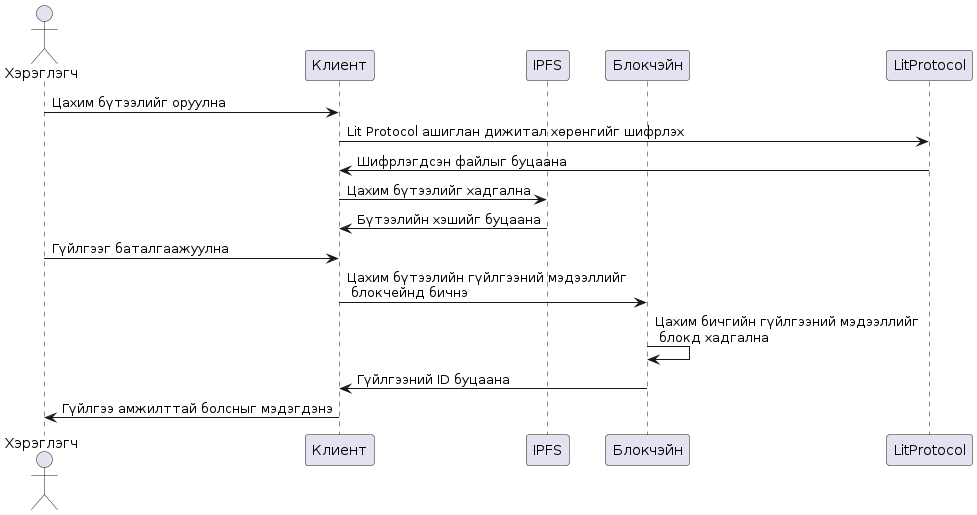

The diagram above was rendered by PlantUML. Its source (embedded in the PNG):
@startuml
actor Хэрэглэгч
participant Клиент
participant IPFS
participant Блокчэйн
participant LitProtocol

Хэрэглэгч -> Клиент: Цахим бүтээлийг оруулна
Клиент -> LitProtocol: Lit Protocol ашиглан дижитал хөрөнгийг шифрлэх
LitProtocol -> Клиент: Шифрлэгдсэн файлыг буцаана
Клиент -> IPFS: Цахим бүтээлийг хадгална
IPFS -> Клиент: Бүтээлийн хэшийг буцаана
Хэрэглэгч -> Клиент: Гүйлгээг баталгаажуулна
Клиент -> Блокчэйн:  Цахим бүтээлийн гүйлгээний мэдээллийг \n блокчейнд бичнэ
Блокчэйн -> Блокчэйн: Цахим бичгийн гүйлгээний мэдээллийг \n блокд хадгална
Блокчэйн -> Клиент : Гүйлгээний ID буцаана
Клиент -> Хэрэглэгч: Гүйлгээ амжилттай болсныг мэдэгдэнэ
@enduml